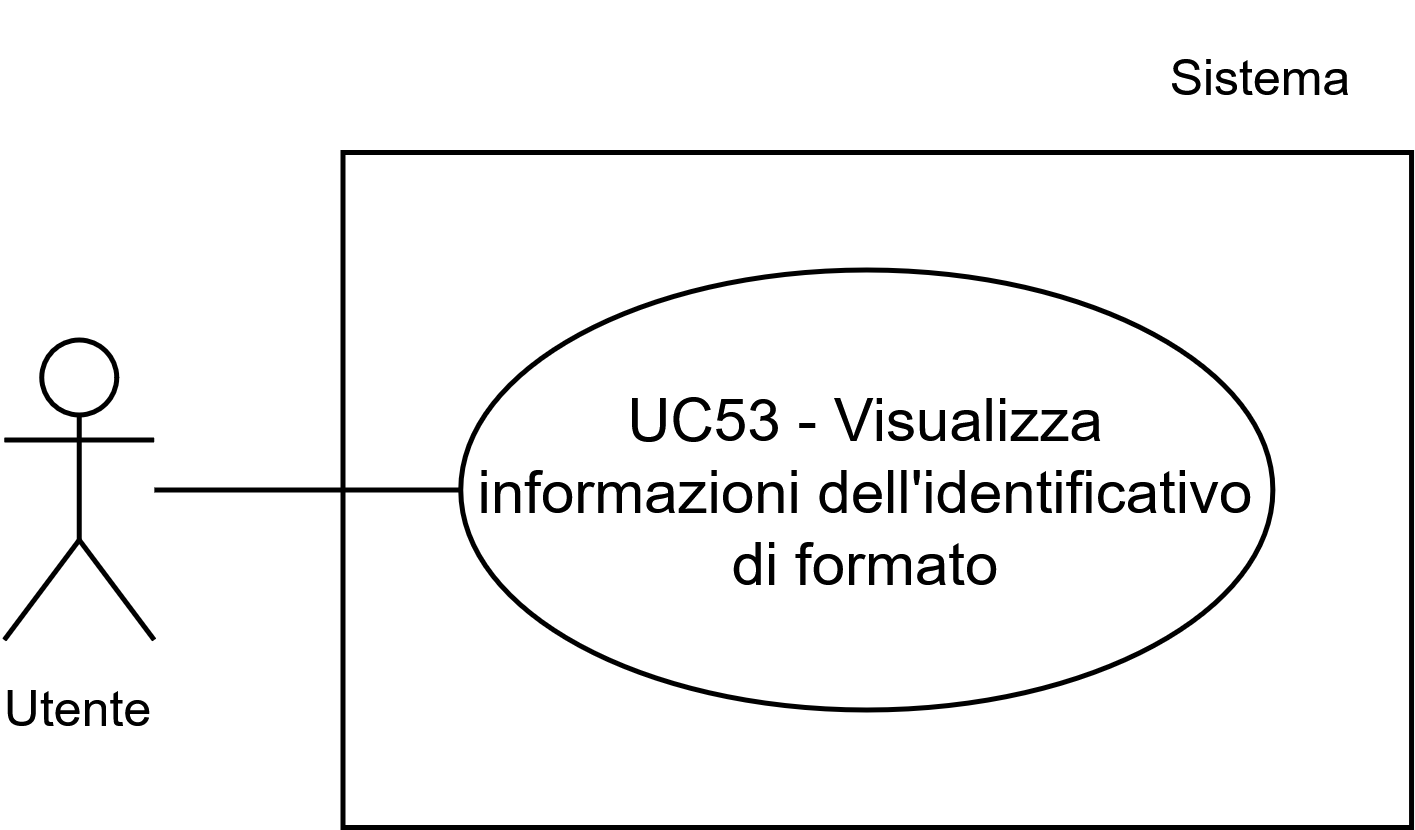

The diagram above was exported from draw.io. Its source (the exported page's mxGraphModel, read from the mxfile embedded in the PNG):
<mxGraphModel dx="892" dy="1292" grid="1" gridSize="10" guides="1" tooltips="1" connect="1" arrows="1" fold="1" page="1" pageScale="1" pageWidth="1169" pageHeight="827" math="0" shadow="0">
  <root>
    <mxCell id="0" />
    <mxCell id="1" parent="0" />
    <mxCell id="2" parent="1" style="whiteSpace=wrap;html=1;" value="" vertex="1">
      <mxGeometry height="135" width="213.71" x="510.0899999999999" y="6745" as="geometry" />
    </mxCell>
    <mxCell id="3" parent="1" style="ellipse;whiteSpace=wrap;html=1;" value="UC53 - Visualizza informazioni dell'identificativo di formato" vertex="1">
      <mxGeometry height="88" width="162.42" x="533.6700000000001" y="6768.5" as="geometry" />
    </mxCell>
    <mxCell id="4" parent="1" style="shape=umlActor;verticalLabelPosition=bottom;verticalAlign=top;html=1;outlineConnect=0;" value="&lt;font style=&quot;font-size: 10px;&quot;&gt;Utente&lt;/font&gt;" vertex="1">
      <mxGeometry height="60" width="30" x="442.37" y="6782.5" as="geometry" />
    </mxCell>
    <mxCell id="5" parent="1" style="text;html=1;whiteSpace=wrap;strokeColor=none;fillColor=none;align=center;verticalAlign=middle;rounded=0;fontSize=10;" value="Sistema" vertex="1">
      <mxGeometry height="30" width="60" x="663.8000000000001" y="6715" as="geometry" />
    </mxCell>
    <mxCell id="6" edge="1" parent="1" source="4" style="endArrow=none;html=1;rounded=0;entryX=0;entryY=0.5;entryDx=0;entryDy=0;" target="3" value="">
      <mxGeometry height="50" relative="1" width="50" as="geometry">
        <mxPoint x="445.30000000000007" y="6812.5" as="sourcePoint" />
        <mxPoint x="485.30000000000007" y="6772.5" as="targetPoint" />
      </mxGeometry>
    </mxCell>
  </root>
</mxGraphModel>